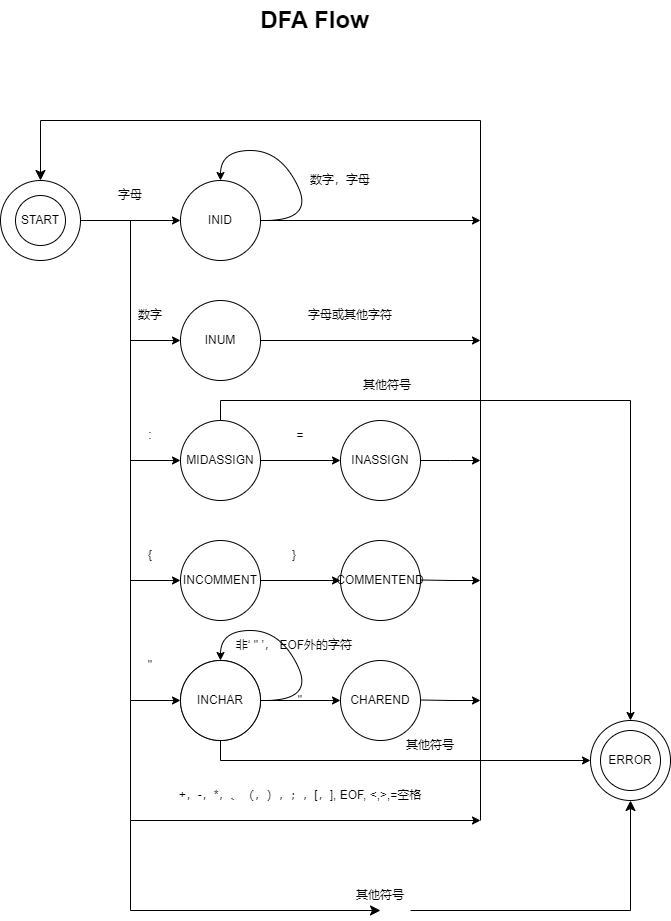

The diagram above was exported from draw.io. Its source (the exported page's mxGraphModel, read from the mxfile embedded in the PNG):
<mxGraphModel dx="1032" dy="1104" grid="1" gridSize="10" guides="1" tooltips="1" connect="1" arrows="1" fold="1" page="1" pageScale="1" pageWidth="827" pageHeight="1169" math="0" shadow="0">
  <root>
    <mxCell id="0" />
    <mxCell id="1" parent="0" />
    <mxCell id="2HiwZSmph_Cw_a4CcP41-14" style="edgeStyle=orthogonalEdgeStyle;rounded=0;orthogonalLoop=1;jettySize=auto;html=1;" edge="1" parent="1" source="2HiwZSmph_Cw_a4CcP41-2" target="2HiwZSmph_Cw_a4CcP41-3">
      <mxGeometry relative="1" as="geometry" />
    </mxCell>
    <mxCell id="2HiwZSmph_Cw_a4CcP41-15" style="edgeStyle=orthogonalEdgeStyle;rounded=0;orthogonalLoop=1;jettySize=auto;html=1;entryX=0;entryY=0.5;entryDx=0;entryDy=0;exitX=1;exitY=0.5;exitDx=0;exitDy=0;" edge="1" parent="1" source="2HiwZSmph_Cw_a4CcP41-2" target="2HiwZSmph_Cw_a4CcP41-4">
      <mxGeometry relative="1" as="geometry" />
    </mxCell>
    <mxCell id="2HiwZSmph_Cw_a4CcP41-16" style="edgeStyle=orthogonalEdgeStyle;rounded=0;orthogonalLoop=1;jettySize=auto;html=1;entryX=0;entryY=0.5;entryDx=0;entryDy=0;" edge="1" parent="1" source="2HiwZSmph_Cw_a4CcP41-2" target="2HiwZSmph_Cw_a4CcP41-5">
      <mxGeometry relative="1" as="geometry" />
    </mxCell>
    <mxCell id="2HiwZSmph_Cw_a4CcP41-17" style="edgeStyle=orthogonalEdgeStyle;rounded=0;orthogonalLoop=1;jettySize=auto;html=1;entryX=0;entryY=0.5;entryDx=0;entryDy=0;" edge="1" parent="1" source="2HiwZSmph_Cw_a4CcP41-2" target="2HiwZSmph_Cw_a4CcP41-8">
      <mxGeometry relative="1" as="geometry" />
    </mxCell>
    <mxCell id="2HiwZSmph_Cw_a4CcP41-18" style="edgeStyle=orthogonalEdgeStyle;rounded=0;orthogonalLoop=1;jettySize=auto;html=1;entryX=0;entryY=0.5;entryDx=0;entryDy=0;" edge="1" parent="1" source="2HiwZSmph_Cw_a4CcP41-2" target="2HiwZSmph_Cw_a4CcP41-11">
      <mxGeometry relative="1" as="geometry" />
    </mxCell>
    <mxCell id="2HiwZSmph_Cw_a4CcP41-2" value="" style="ellipse;whiteSpace=wrap;html=1;aspect=fixed;" vertex="1" parent="1">
      <mxGeometry x="100" y="240" width="80" height="80" as="geometry" />
    </mxCell>
    <mxCell id="2HiwZSmph_Cw_a4CcP41-3" value="INID" style="ellipse;whiteSpace=wrap;html=1;aspect=fixed;" vertex="1" parent="1">
      <mxGeometry x="280" y="240" width="80" height="80" as="geometry" />
    </mxCell>
    <mxCell id="2HiwZSmph_Cw_a4CcP41-4" value="INUM" style="ellipse;whiteSpace=wrap;html=1;aspect=fixed;" vertex="1" parent="1">
      <mxGeometry x="280" y="360" width="80" height="80" as="geometry" />
    </mxCell>
    <mxCell id="2HiwZSmph_Cw_a4CcP41-19" style="edgeStyle=orthogonalEdgeStyle;rounded=0;orthogonalLoop=1;jettySize=auto;html=1;entryX=0;entryY=0.5;entryDx=0;entryDy=0;" edge="1" parent="1" source="2HiwZSmph_Cw_a4CcP41-5" target="2HiwZSmph_Cw_a4CcP41-7">
      <mxGeometry relative="1" as="geometry" />
    </mxCell>
    <mxCell id="2HiwZSmph_Cw_a4CcP41-5" value="MIDASSIGN" style="ellipse;whiteSpace=wrap;html=1;aspect=fixed;" vertex="1" parent="1">
      <mxGeometry x="280" y="480" width="80" height="80" as="geometry" />
    </mxCell>
    <mxCell id="2HiwZSmph_Cw_a4CcP41-39" style="edgeStyle=orthogonalEdgeStyle;rounded=0;orthogonalLoop=1;jettySize=auto;html=1;" edge="1" parent="1" source="2HiwZSmph_Cw_a4CcP41-7">
      <mxGeometry relative="1" as="geometry">
        <mxPoint x="580" y="520" as="targetPoint" />
      </mxGeometry>
    </mxCell>
    <mxCell id="2HiwZSmph_Cw_a4CcP41-7" value="INASSIGN" style="ellipse;whiteSpace=wrap;html=1;aspect=fixed;" vertex="1" parent="1">
      <mxGeometry x="440" y="480" width="80" height="80" as="geometry" />
    </mxCell>
    <mxCell id="2HiwZSmph_Cw_a4CcP41-20" style="edgeStyle=orthogonalEdgeStyle;rounded=0;orthogonalLoop=1;jettySize=auto;html=1;entryX=0;entryY=0.5;entryDx=0;entryDy=0;" edge="1" parent="1" source="2HiwZSmph_Cw_a4CcP41-8" target="2HiwZSmph_Cw_a4CcP41-9">
      <mxGeometry relative="1" as="geometry" />
    </mxCell>
    <mxCell id="2HiwZSmph_Cw_a4CcP41-8" value="INCOMMENT" style="ellipse;whiteSpace=wrap;html=1;aspect=fixed;" vertex="1" parent="1">
      <mxGeometry x="280" y="600" width="80" height="80" as="geometry" />
    </mxCell>
    <mxCell id="2HiwZSmph_Cw_a4CcP41-9" value="COMMENTEND" style="ellipse;whiteSpace=wrap;html=1;aspect=fixed;" vertex="1" parent="1">
      <mxGeometry x="440" y="600" width="80" height="80" as="geometry" />
    </mxCell>
    <mxCell id="2HiwZSmph_Cw_a4CcP41-10" value="INCHAR" style="ellipse;whiteSpace=wrap;html=1;aspect=fixed;" vertex="1" parent="1">
      <mxGeometry x="280" y="720" width="80" height="80" as="geometry" />
    </mxCell>
    <mxCell id="2HiwZSmph_Cw_a4CcP41-21" style="edgeStyle=orthogonalEdgeStyle;rounded=0;orthogonalLoop=1;jettySize=auto;html=1;" edge="1" parent="1" source="2HiwZSmph_Cw_a4CcP41-11" target="2HiwZSmph_Cw_a4CcP41-12">
      <mxGeometry relative="1" as="geometry" />
    </mxCell>
    <mxCell id="2HiwZSmph_Cw_a4CcP41-11" value="INCHAR" style="ellipse;whiteSpace=wrap;html=1;aspect=fixed;" vertex="1" parent="1">
      <mxGeometry x="280" y="720" width="80" height="80" as="geometry" />
    </mxCell>
    <mxCell id="2HiwZSmph_Cw_a4CcP41-12" value="CHAREND" style="ellipse;whiteSpace=wrap;html=1;aspect=fixed;" vertex="1" parent="1">
      <mxGeometry x="440" y="720" width="80" height="80" as="geometry" />
    </mxCell>
    <mxCell id="2HiwZSmph_Cw_a4CcP41-29" value="" style="endArrow=none;html=1;rounded=0;" edge="1" parent="1">
      <mxGeometry width="50" height="50" relative="1" as="geometry">
        <mxPoint x="580" y="880" as="sourcePoint" />
        <mxPoint x="580" y="280" as="targetPoint" />
      </mxGeometry>
    </mxCell>
    <mxCell id="2HiwZSmph_Cw_a4CcP41-38" value="" style="edgeStyle=elbowEdgeStyle;elbow=vertical;endArrow=classic;html=1;curved=0;rounded=0;endSize=8;startSize=8;entryX=0.5;entryY=0;entryDx=0;entryDy=0;" edge="1" parent="1" target="2HiwZSmph_Cw_a4CcP41-2">
      <mxGeometry width="50" height="50" relative="1" as="geometry">
        <mxPoint x="580" y="290" as="sourcePoint" />
        <mxPoint x="200" y="170" as="targetPoint" />
        <Array as="points">
          <mxPoint x="610" y="180" />
          <mxPoint x="620" y="130" />
        </Array>
      </mxGeometry>
    </mxCell>
    <mxCell id="2HiwZSmph_Cw_a4CcP41-40" value="" style="endArrow=classic;html=1;rounded=0;" edge="1" parent="1">
      <mxGeometry width="50" height="50" relative="1" as="geometry">
        <mxPoint x="360" y="280" as="sourcePoint" />
        <mxPoint x="580" y="280" as="targetPoint" />
      </mxGeometry>
    </mxCell>
    <mxCell id="2HiwZSmph_Cw_a4CcP41-41" value="" style="endArrow=classic;html=1;rounded=0;exitX=1;exitY=0.5;exitDx=0;exitDy=0;" edge="1" parent="1" source="2HiwZSmph_Cw_a4CcP41-4">
      <mxGeometry width="50" height="50" relative="1" as="geometry">
        <mxPoint x="370" y="399.5" as="sourcePoint" />
        <mxPoint x="580" y="400" as="targetPoint" />
      </mxGeometry>
    </mxCell>
    <mxCell id="2HiwZSmph_Cw_a4CcP41-48" value="" style="ellipse;whiteSpace=wrap;html=1;aspect=fixed;" vertex="1" parent="1">
      <mxGeometry x="115" y="255" width="50" height="50" as="geometry" />
    </mxCell>
    <mxCell id="2HiwZSmph_Cw_a4CcP41-42" style="edgeStyle=orthogonalEdgeStyle;rounded=0;orthogonalLoop=1;jettySize=auto;html=1;" edge="1" parent="1">
      <mxGeometry relative="1" as="geometry">
        <mxPoint x="580" y="640" as="targetPoint" />
        <mxPoint x="520" y="639.5" as="sourcePoint" />
      </mxGeometry>
    </mxCell>
    <mxCell id="2HiwZSmph_Cw_a4CcP41-43" style="edgeStyle=orthogonalEdgeStyle;rounded=0;orthogonalLoop=1;jettySize=auto;html=1;" edge="1" parent="1">
      <mxGeometry relative="1" as="geometry">
        <mxPoint x="580" y="760" as="targetPoint" />
        <mxPoint x="520" y="759.5" as="sourcePoint" />
      </mxGeometry>
    </mxCell>
    <mxCell id="2HiwZSmph_Cw_a4CcP41-49" value="DFA Flow" style="text;strokeColor=none;fillColor=none;html=1;fontSize=24;fontStyle=1;verticalAlign=middle;align=center;" vertex="1" parent="1">
      <mxGeometry x="364" y="60" width="100" height="40" as="geometry" />
    </mxCell>
    <mxCell id="2HiwZSmph_Cw_a4CcP41-50" value="START" style="text;html=1;strokeColor=none;fillColor=none;align=center;verticalAlign=middle;whiteSpace=wrap;rounded=0;" vertex="1" parent="1">
      <mxGeometry x="110" y="265" width="60" height="30" as="geometry" />
    </mxCell>
    <mxCell id="2HiwZSmph_Cw_a4CcP41-51" value="" style="endArrow=none;html=1;rounded=0;" edge="1" parent="1">
      <mxGeometry width="50" height="50" relative="1" as="geometry">
        <mxPoint x="230" y="880" as="sourcePoint" />
        <mxPoint x="230" y="760" as="targetPoint" />
      </mxGeometry>
    </mxCell>
    <mxCell id="2HiwZSmph_Cw_a4CcP41-53" value="" style="endArrow=classic;html=1;rounded=0;" edge="1" parent="1">
      <mxGeometry width="50" height="50" relative="1" as="geometry">
        <mxPoint x="230" y="880" as="sourcePoint" />
        <mxPoint x="580" y="880" as="targetPoint" />
      </mxGeometry>
    </mxCell>
    <mxCell id="2HiwZSmph_Cw_a4CcP41-54" value="字母" style="text;html=1;strokeColor=none;fillColor=none;align=center;verticalAlign=middle;whiteSpace=wrap;rounded=0;" vertex="1" parent="1">
      <mxGeometry x="200" y="240" width="60" height="30" as="geometry" />
    </mxCell>
    <mxCell id="2HiwZSmph_Cw_a4CcP41-55" value="" style="curved=1;endArrow=classic;html=1;rounded=0;entryX=0.5;entryY=0;entryDx=0;entryDy=0;" edge="1" parent="1" target="2HiwZSmph_Cw_a4CcP41-3">
      <mxGeometry width="50" height="50" relative="1" as="geometry">
        <mxPoint x="364" y="280" as="sourcePoint" />
        <mxPoint x="414" y="230" as="targetPoint" />
        <Array as="points">
          <mxPoint x="414" y="280" />
          <mxPoint x="380" y="210" />
          <mxPoint x="320" y="210" />
        </Array>
      </mxGeometry>
    </mxCell>
    <mxCell id="2HiwZSmph_Cw_a4CcP41-56" value="数字，字母" style="text;html=1;strokeColor=none;fillColor=none;align=center;verticalAlign=middle;whiteSpace=wrap;rounded=0;" vertex="1" parent="1">
      <mxGeometry x="400" y="225" width="80" height="30" as="geometry" />
    </mxCell>
    <mxCell id="2HiwZSmph_Cw_a4CcP41-57" value="数字" style="text;html=1;strokeColor=none;fillColor=none;align=center;verticalAlign=middle;whiteSpace=wrap;rounded=0;" vertex="1" parent="1">
      <mxGeometry x="220" y="360" width="60" height="30" as="geometry" />
    </mxCell>
    <mxCell id="2HiwZSmph_Cw_a4CcP41-58" value=":" style="text;html=1;strokeColor=none;fillColor=none;align=center;verticalAlign=middle;whiteSpace=wrap;rounded=0;" vertex="1" parent="1">
      <mxGeometry x="220" y="480" width="60" height="30" as="geometry" />
    </mxCell>
    <mxCell id="2HiwZSmph_Cw_a4CcP41-59" value="=" style="text;html=1;strokeColor=none;fillColor=none;align=center;verticalAlign=middle;whiteSpace=wrap;rounded=0;" vertex="1" parent="1">
      <mxGeometry x="370" y="480" width="60" height="30" as="geometry" />
    </mxCell>
    <mxCell id="2HiwZSmph_Cw_a4CcP41-60" value="字母或其他字符" style="text;html=1;strokeColor=none;fillColor=none;align=center;verticalAlign=middle;whiteSpace=wrap;rounded=0;" vertex="1" parent="1">
      <mxGeometry x="400" y="360" width="100" height="30" as="geometry" />
    </mxCell>
    <mxCell id="2HiwZSmph_Cw_a4CcP41-63" value="{" style="text;html=1;strokeColor=none;fillColor=none;align=center;verticalAlign=middle;whiteSpace=wrap;rounded=0;" vertex="1" parent="1">
      <mxGeometry x="220" y="600" width="60" height="30" as="geometry" />
    </mxCell>
    <mxCell id="2HiwZSmph_Cw_a4CcP41-64" value="}" style="text;html=1;strokeColor=none;fillColor=none;align=center;verticalAlign=middle;whiteSpace=wrap;rounded=0;" vertex="1" parent="1">
      <mxGeometry x="364" y="600" width="60" height="30" as="geometry" />
    </mxCell>
    <mxCell id="2HiwZSmph_Cw_a4CcP41-65" value="&quot;" style="text;html=1;strokeColor=none;fillColor=none;align=center;verticalAlign=middle;whiteSpace=wrap;rounded=0;" vertex="1" parent="1">
      <mxGeometry x="220" y="710" width="60" height="30" as="geometry" />
    </mxCell>
    <mxCell id="2HiwZSmph_Cw_a4CcP41-66" value="非‘ &quot; ’， EOF外的字符" style="text;html=1;strokeColor=none;fillColor=none;align=center;verticalAlign=middle;whiteSpace=wrap;rounded=0;" vertex="1" parent="1">
      <mxGeometry x="331" y="690" width="126" height="30" as="geometry" />
    </mxCell>
    <mxCell id="2HiwZSmph_Cw_a4CcP41-67" value="&quot;" style="text;html=1;strokeColor=none;fillColor=none;align=center;verticalAlign=middle;whiteSpace=wrap;rounded=0;" vertex="1" parent="1">
      <mxGeometry x="370" y="745" width="60" height="30" as="geometry" />
    </mxCell>
    <mxCell id="2HiwZSmph_Cw_a4CcP41-68" value="" style="curved=1;endArrow=classic;html=1;rounded=0;entryX=0.5;entryY=0;entryDx=0;entryDy=0;" edge="1" parent="1">
      <mxGeometry width="50" height="50" relative="1" as="geometry">
        <mxPoint x="364" y="760" as="sourcePoint" />
        <mxPoint x="320" y="720" as="targetPoint" />
        <Array as="points">
          <mxPoint x="414" y="760" />
          <mxPoint x="380" y="690" />
          <mxPoint x="320" y="690" />
        </Array>
      </mxGeometry>
    </mxCell>
    <mxCell id="2HiwZSmph_Cw_a4CcP41-69" value="" style="ellipse;whiteSpace=wrap;html=1;aspect=fixed;" vertex="1" parent="1">
      <mxGeometry x="690" y="780" width="80" height="80" as="geometry" />
    </mxCell>
    <mxCell id="2HiwZSmph_Cw_a4CcP41-70" value="+，-，*，、（，），；，[，], EOF, &amp;lt;,&amp;gt;,=空格" style="text;html=1;strokeColor=none;fillColor=none;align=center;verticalAlign=middle;whiteSpace=wrap;rounded=0;" vertex="1" parent="1">
      <mxGeometry x="260" y="840" width="280" height="30" as="geometry" />
    </mxCell>
    <mxCell id="2HiwZSmph_Cw_a4CcP41-72" value="ERROR" style="ellipse;whiteSpace=wrap;html=1;aspect=fixed;" vertex="1" parent="1">
      <mxGeometry x="700" y="790" width="60" height="60" as="geometry" />
    </mxCell>
    <mxCell id="2HiwZSmph_Cw_a4CcP41-73" style="edgeStyle=orthogonalEdgeStyle;rounded=0;orthogonalLoop=1;jettySize=auto;html=1;exitX=0.5;exitY=1;exitDx=0;exitDy=0;" edge="1" parent="1" source="2HiwZSmph_Cw_a4CcP41-70" target="2HiwZSmph_Cw_a4CcP41-70">
      <mxGeometry relative="1" as="geometry" />
    </mxCell>
    <mxCell id="2HiwZSmph_Cw_a4CcP41-74" value="" style="shape=partialRectangle;whiteSpace=wrap;html=1;bottom=0;right=0;fillColor=none;" vertex="1" parent="1">
      <mxGeometry x="320" y="460" width="410" height="20" as="geometry" />
    </mxCell>
    <mxCell id="2HiwZSmph_Cw_a4CcP41-76" value="" style="endArrow=classic;html=1;rounded=0;entryX=0.5;entryY=0;entryDx=0;entryDy=0;" edge="1" parent="1" target="2HiwZSmph_Cw_a4CcP41-69">
      <mxGeometry width="50" height="50" relative="1" as="geometry">
        <mxPoint x="730" y="460" as="sourcePoint" />
        <mxPoint x="780" y="410" as="targetPoint" />
      </mxGeometry>
    </mxCell>
    <mxCell id="2HiwZSmph_Cw_a4CcP41-78" value="" style="endArrow=none;html=1;rounded=0;" edge="1" parent="1">
      <mxGeometry width="50" height="50" relative="1" as="geometry">
        <mxPoint x="320" y="800" as="sourcePoint" />
        <mxPoint x="320" y="820" as="targetPoint" />
      </mxGeometry>
    </mxCell>
    <mxCell id="2HiwZSmph_Cw_a4CcP41-79" value="" style="endArrow=classic;html=1;rounded=0;" edge="1" parent="1">
      <mxGeometry width="50" height="50" relative="1" as="geometry">
        <mxPoint x="320" y="820" as="sourcePoint" />
        <mxPoint x="690" y="820" as="targetPoint" />
      </mxGeometry>
    </mxCell>
    <mxCell id="2HiwZSmph_Cw_a4CcP41-80" value="其他符号" style="text;html=1;strokeColor=none;fillColor=none;align=center;verticalAlign=middle;whiteSpace=wrap;rounded=0;" vertex="1" parent="1">
      <mxGeometry x="500" y="790" width="60" height="30" as="geometry" />
    </mxCell>
    <mxCell id="2HiwZSmph_Cw_a4CcP41-81" value="" style="endArrow=none;html=1;rounded=0;" edge="1" parent="1">
      <mxGeometry width="50" height="50" relative="1" as="geometry">
        <mxPoint x="230" y="880" as="sourcePoint" />
        <mxPoint x="230" y="970" as="targetPoint" />
      </mxGeometry>
    </mxCell>
    <mxCell id="2HiwZSmph_Cw_a4CcP41-82" value="" style="edgeStyle=segmentEdgeStyle;endArrow=classic;html=1;curved=0;rounded=0;endSize=8;startSize=8;entryX=0.5;entryY=1;entryDx=0;entryDy=0;" edge="1" parent="1" source="2HiwZSmph_Cw_a4CcP41-75" target="2HiwZSmph_Cw_a4CcP41-69">
      <mxGeometry width="50" height="50" relative="1" as="geometry">
        <mxPoint x="230" y="970" as="sourcePoint" />
        <mxPoint x="280" y="920" as="targetPoint" />
        <Array as="points">
          <mxPoint x="730" y="970" />
        </Array>
      </mxGeometry>
    </mxCell>
    <mxCell id="2HiwZSmph_Cw_a4CcP41-83" value="" style="edgeStyle=segmentEdgeStyle;endArrow=classic;html=1;curved=0;rounded=0;endSize=8;startSize=8;entryX=0.5;entryY=1;entryDx=0;entryDy=0;" edge="1" parent="1" target="2HiwZSmph_Cw_a4CcP41-75">
      <mxGeometry width="50" height="50" relative="1" as="geometry">
        <mxPoint x="230" y="970" as="sourcePoint" />
        <mxPoint x="730" y="860" as="targetPoint" />
        <Array as="points" />
      </mxGeometry>
    </mxCell>
    <mxCell id="2HiwZSmph_Cw_a4CcP41-75" value="其他符号" style="text;html=1;strokeColor=none;fillColor=none;align=center;verticalAlign=middle;whiteSpace=wrap;rounded=0;" vertex="1" parent="1">
      <mxGeometry x="450" y="940" width="60" height="30" as="geometry" />
    </mxCell>
    <mxCell id="2HiwZSmph_Cw_a4CcP41-84" value="其他符号" style="text;html=1;strokeColor=none;fillColor=none;align=center;verticalAlign=middle;whiteSpace=wrap;rounded=0;" vertex="1" parent="1">
      <mxGeometry x="457" y="430" width="60" height="30" as="geometry" />
    </mxCell>
  </root>
</mxGraphModel>